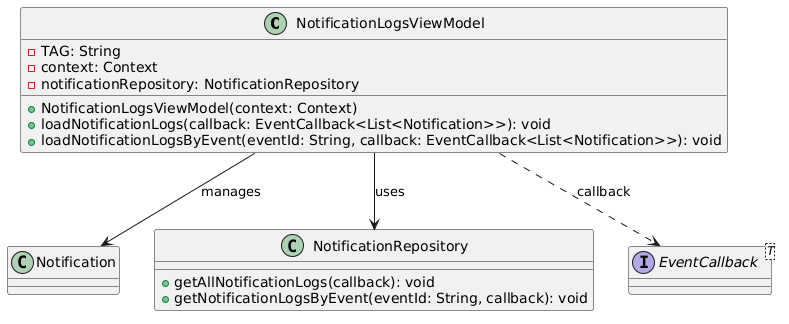

The diagram above was rendered by PlantUML. Its source (embedded in the PNG):
@startuml
class NotificationLogsViewModel {
  - TAG: String
  - context: Context
  - notificationRepository: NotificationRepository

  + NotificationLogsViewModel(context: Context)
  + loadNotificationLogs(callback: EventCallback<List<Notification>>): void
  + loadNotificationLogsByEvent(eventId: String, callback: EventCallback<List<Notification>>): void
}

class Notification
class NotificationRepository {
  + getAllNotificationLogs(callback): void
  + getNotificationLogsByEvent(eventId: String, callback): void
}

interface "EventCallback<T>" as EventCallback

NotificationLogsViewModel --> NotificationRepository : uses
NotificationLogsViewModel --> Notification : manages
NotificationLogsViewModel ..> EventCallback : callback
@enduml